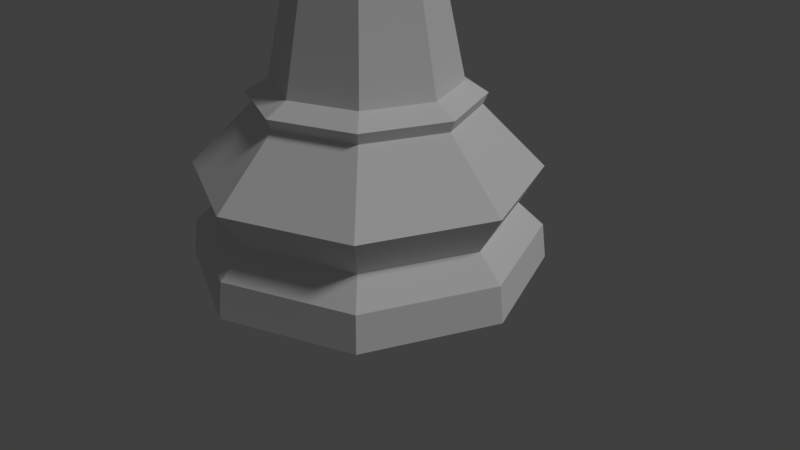 # Source: king-low-poly-crown.blend  (saved by Blender 2.78.0; exported with 4.5.12 LTS)
import bpy
from mathutils import Matrix  # noqa: F401  (used for matrix-valued properties, if any)

bpy.ops.wm.read_factory_settings(use_empty=True)
scene = bpy.context.scene
scene.name = 'Scene'

# ---- collections
col_collection_1 = bpy.data.collections.new('Collection 1'); scene.collection.children.link(col_collection_1)

# ---- world
world_world = bpy.data.worlds.new('World'); scene.world = world_world
world_world.color = (0.05088, 0.05088, 0.05088)
world_world.use_sun_shadow = False
world_world.sun_shadow_jitter_overblur = 0.0
world_world.cycles.sampling_method = 'MANUAL'

# ---- cameras
cam_camera = bpy.data.cameras.new('Camera')
cam_camera.clip_end = 100.0
cam_camera.lens = 35.0
cam_camera.sensor_width = 32.0
cam_camera.sensor_height = 18.0
cam_camera.ortho_scale = 7.314
cam_camera.dof.focus_distance = 0.0
cam_camera.dof.aperture_fstop = 128.0

# ---- lights
light_lamp = bpy.data.lights.new('Lamp', 'SUN')
light_lamp.transmission_factor = 0.0
light_lamp.cutoff_distance = 30.0
light_lamp.angle = 0.1993
light_lamp.energy = 1.0
light_lamp.shadow_buffer_clip_start = 1.001
light_lamp.shadow_soft_size = 0.1
light_lamp.shadow_cascade_max_distance = 1000.0

# ---- meshes
me_sphere_002 = bpy.data.meshes.new('Sphere.002')
me_sphere_002.from_pydata([(-8.416e-08, 0.8196, 6.38), (-0.5796, 0.5796, 6.38), (-0.8196, -6.19e-07, 6.38), (-0.5796, -0.5796, 6.38), (-8.416e-08, -0.8196, 6.38), (0.5796, -0.5796, 6.38), (0.8196, -6.19e-07, 6.38), (0.5796, 0.5796, 6.38), (0.5329, 0.5329, 6.301), (0.7536, -6.195e-07, 6.301), (0.5329, -0.5329, 6.301), (1.309e-08, 2.0, 2.831e-06), (1.111e-07, 1.028, 2.063), (1.414, 1.414, 2.831e-06), (0.7268, 0.7268, 2.063), (2.0, -3.989e-07, 2.831e-06), (1.028, -1.507e-07, 2.063), (1.414, -1.414, 2.831e-06), (0.7268, -0.7268, 2.063), (-6.356e-07, -2.0, 2.831e-06), (-2.059e-07, -1.028, 2.063), (-1.414, -1.414, 2.831e-06), (-0.7268, -0.7268, 2.063), (-2.0, 1.385e-06, 2.831e-06), (-1.028, 7.686e-07, 2.063), (-1.414, 1.414, 2.831e-06), (-0.7268, 0.7268, 2.063), (1.309e-08, 1.916, 1.11), (1.354, 1.354, 1.11), (1.916, -3.664e-07, 1.11), (1.354, -1.354, 1.11), (-6.032e-07, -1.916, 1.11), (-1.354, -1.354, 1.11), (-1.916, 1.336e-06, 1.11), (-1.354, 1.354, 1.11), (1.104e-07, 1.276, 1.929), (0.9025, 0.9025, 1.929), (1.276, -2.043e-07, 1.929), (0.9025, -0.9025, 1.929), (-3.113e-07, -1.276, 1.929), (-0.9025, -0.9025, 1.929), (-1.276, 9.31e-07, 1.929), (-0.9025, 0.9025, 1.929), (4.553e-08, 1.66, 0.6738), (1.173, 1.173, 0.6738), (1.66, -3.016e-07, 0.6738), (1.173, -1.173, 0.6738), (-4.735e-07, -1.66, 0.6738), (-1.173, -1.173, 0.6738), (-1.66, 1.174e-06, 0.6738), (-1.173, 1.173, 0.6738), (1.104e-07, 1.221, 1.804), (0.8633, 0.8633, 1.804), (1.221, -1.88e-07, 1.804), (0.8633, -0.8633, 1.804), (-3.113e-07, -1.221, 1.804), (-0.8633, -0.8633, 1.804), (-1.221, 8.986e-07, 1.804), (-0.8633, 0.8633, 1.804), (1.309e-08, 1.948, 0.4043), (1.378, 1.378, 0.4043), (1.948, -3.827e-07, 0.4043), (1.378, -1.378, 0.4043), (-6.032e-07, -1.948, 0.4043), (-1.378, -1.378, 0.4043), (-1.948, 1.353e-06, 0.4043), (-1.378, 1.378, 0.4043), (-0.6945, 5.413e-07, 3.59), (0.4911, 0.4911, 3.59), (1.428e-07, 0.6945, 3.59), (-9.921e-08, -0.6945, 3.59), (-0.4911, 0.4911, 3.59), (0.4911, -0.4911, 3.59), (-0.4911, -0.4911, 3.59), (0.6945, -6.355e-08, 3.59), (-6.607e-08, -0.7536, 6.301), (0.5667, 0.5666, 5.439), (0.8014, -6.416e-07, 5.439), (0.5667, -0.5667, 5.439), (4.633e-08, -0.8014, 5.439), (-0.5329, -0.5329, 6.301), (-0.5667, -0.5667, 5.439), (-0.8014, -6.416e-07, 5.439), (-0.5667, 0.5666, 5.439), (1.256e-08, 0.8014, 5.439), (-0.7536, -6.195e-07, 6.301), (-0.5329, 0.5329, 6.301), (-6.607e-08, 0.7536, 6.301), (3.062e-08, 0.7536, 6.157), (-0.5329, 0.5329, 6.157), (-0.7536, -6.195e-07, 6.157), (-0.5329, -0.5329, 6.157), (3.062e-08, -0.7536, 6.157), (0.5329, -0.5329, 6.157), (0.7536, -6.195e-07, 6.157), (0.5329, 0.5329, 6.157), (0.6465, 0.6465, 6.015), (0.9143, -6.185e-07, 6.015), (0.6465, -0.6465, 6.015), (3.817e-08, -0.9143, 6.015), (-0.6465, -0.6465, 6.015), (-0.9143, -6.185e-07, 6.015), (-0.6465, 0.6465, 6.015), (3.817e-08, 0.9143, 6.015), (2.284e-08, 0.9086, 5.875), (-0.6425, 0.6425, 5.875), (-0.9086, -6.186e-07, 5.875), (-0.6425, -0.6425, 5.875), (2.284e-08, -0.9086, 5.875), (0.6425, -0.6425, 5.875), (0.9086, -6.186e-07, 5.875), (0.6425, 0.6425, 5.875), (-8.218e-08, 0.7536, 6.462), (-0.5329, 0.5329, 6.462), (-0.7536, -6.195e-07, 6.462), (-0.5329, -0.5329, 6.462), (-8.218e-08, -0.7536, 6.462), (0.5329, -0.5329, 6.462), (0.7536, -6.195e-07, 6.462), (0.5329, 0.5329, 6.462), (0.9035, 0.9035, 5.62), (0.905, 0.905, 5.705), (1.28, -6.056e-07, 5.705), (1.278, -6.085e-07, 5.62), (0.905, -0.905, 5.705), (0.9035, -0.9035, 5.62), (1.867e-09, -1.28, 5.705), (4.31e-09, -1.278, 5.62), (-0.905, -0.905, 5.705), (-0.9035, -0.9035, 5.62), (-1.28, -6.056e-07, 5.705), (-1.278, -6.085e-07, 5.62), (-0.905, 0.905, 5.705), (-0.9035, 0.9035, 5.62), (1.867e-09, 1.28, 5.705), (-1.014e-09, 1.278, 5.62), (0.02732, 0.02732, 8.825), (0.03863, -6.298e-07, 8.825), (0.02732, -0.02732, 8.825), (-5.561e-08, -0.03864, 8.825), (-0.02732, -0.02732, 8.825), (-0.03863, -6.298e-07, 8.825), (-0.02732, 0.02732, 8.825), (-5.561e-08, 0.03863, 8.825), (-6.143e-08, 0.1139, 8.07), (-0.08054, 0.08054, 8.07), (-0.1139, -6.265e-07, 8.07), (-0.08054, -0.08054, 8.07), (-6.143e-08, -0.1139, 8.07), (0.08054, -0.08054, 8.07), (0.1139, -6.265e-07, 8.07), (0.08054, 0.08054, 8.07), (0.2866, 0.2866, 7.912), (0.4052, -6.186e-07, 7.912), (0.2866, -0.2866, 7.912), (-7.486e-08, -0.4052, 7.912), (-0.2866, -0.2866, 7.912), (-0.4052, -6.186e-07, 7.912), (-0.2866, 0.2866, 7.912), (-7.486e-08, 0.4052, 7.912), (-6.555e-08, 0.1984, 7.765), (-0.1403, 0.1403, 7.765), (-0.1984, -6.242e-07, 7.765), (-0.1403, -0.1403, 7.765), (-6.555e-08, -0.1984, 7.765), (0.1403, -0.1403, 7.765), (0.1984, -6.242e-07, 7.765), (0.1403, 0.1403, 7.765), (0.8598, 0.8598, 7.482), (1.216, -6.156e-07, 7.482), (0.8598, -0.8598, 7.482), (-9.43e-08, -1.216, 7.482), (-0.8598, -0.8598, 7.482), (-1.216, -6.156e-07, 7.482), (-0.8598, 0.8598, 7.482), (-9.43e-08, 1.216, 7.482), (0.1139, -6.265e-07, 8.322), (0.1139, -6.265e-07, 8.574), (0.08054, 0.08054, 8.574), (0.08054, 0.08054, 8.322), (0.03109, 0.01821, 8.825), (0.03486, 0.009106, 8.825), (0.03486, -0.009107, 8.825), (0.03109, -0.01821, 8.825), (0.09166, 0.05369, 8.07), (0.1028, 0.02685, 8.07), (0.1028, -0.02685, 8.07), (0.09166, -0.05369, 8.07), (0.08054, -0.08054, 8.322), (0.08054, -0.08054, 8.574), (0.1028, 0.02685, 8.322), (0.1028, 0.02685, 8.574), (0.09166, 0.05369, 8.322), (0.09166, 0.05369, 8.574), (0.09166, -0.05369, 8.322), (0.09166, -0.05369, 8.574), (0.1028, -0.02685, 8.322), (0.1028, -0.02685, 8.574), (0.1139, -6.265e-07, 8.322), (0.1139, -6.265e-07, 8.574), (0.1028, 0.02685, 8.322), (0.1028, 0.02685, 8.574), (0.09166, 0.05369, 8.322), (0.09166, 0.05369, 8.574), (0.1028, -0.02685, 8.322), (0.1028, -0.02685, 8.574), (0.3361, -6.265e-07, 8.322), (0.3361, -6.265e-07, 8.574), (0.325, 0.02685, 8.322), (0.325, 0.02685, 8.574), (0.3361, -6.265e-07, 8.322), (0.3361, -6.265e-07, 8.574), (0.325, -0.02685, 8.322), (0.325, -0.02685, 8.574), (-0.08054, -0.08054, 8.322), (-0.08054, -0.08054, 8.574), (-0.03109, -0.01821, 8.825), (-0.03486, -0.009107, 8.825), (-0.09166, -0.05369, 8.07), (-0.1028, -0.02685, 8.07), (-0.09166, 0.05369, 8.07), (-0.1028, 0.02685, 8.07), (-0.08054, 0.08054, 8.322), (-0.08054, 0.08054, 8.574), (-0.1139, -6.265e-07, 8.574), (-0.1139, -6.265e-07, 8.322), (-0.03109, 0.01821, 8.825), (-0.03486, 0.009106, 8.825), (-0.1028, -0.02685, 8.322), (-0.1028, -0.02685, 8.574), (-0.09166, -0.05369, 8.322), (-0.09166, -0.05369, 8.574), (-0.09166, 0.05369, 8.322), (-0.09166, 0.05369, 8.574), (-0.1028, 0.02685, 8.322), (-0.1028, 0.02685, 8.574), (-0.3361, -6.265e-07, 8.574), (-0.3361, -6.265e-07, 8.322), (-0.325, -0.02685, 8.322), (-0.325, -0.02685, 8.574), (-0.325, 0.02685, 8.322), (-0.325, 0.02685, 8.574)], [], [(87, 0, 7, 8), (85, 2, 1, 86), (75, 4, 3, 80), (10, 5, 4, 75), (9, 6, 5, 10), (86, 1, 0, 87), (8, 7, 6, 9), (5, 117, 116, 4), (91, 80, 85, 90), (93, 10, 75, 92), (89, 86, 87, 88), (92, 75, 80, 91), (90, 85, 86, 89), (94, 9, 10, 93), (38, 18, 20, 39), (37, 16, 18, 38), (54, 30, 29, 53), (58, 34, 33, 57), (57, 33, 32, 56), (36, 14, 16, 37), (53, 29, 28, 52), (13, 15, 17, 19, 21, 23, 25, 11), (59, 43, 44, 60), (66, 50, 43, 59), (42, 26, 12, 35), (65, 49, 50, 66), (56, 40, 41, 57), (58, 42, 35, 51), (54, 38, 39, 55), (64, 48, 49, 65), (63, 47, 48, 64), (35, 12, 14, 36), (62, 46, 47, 63), (57, 41, 42, 58), (51, 35, 36, 52), (55, 39, 40, 56), (61, 45, 46, 62), (60, 44, 45, 61), (41, 24, 26, 42), (11, 59, 60, 13), (53, 37, 38, 54), (52, 36, 37, 53), (25, 66, 59, 11), (23, 65, 66, 25), (40, 22, 24, 41), (21, 64, 65, 23), (56, 32, 31, 55), (51, 27, 34, 58), (19, 63, 64, 21), (17, 62, 63, 19), (52, 28, 27, 51), (55, 31, 30, 54), (74, 77, 78, 72), (15, 61, 62, 17), (39, 20, 22, 40), (13, 60, 61, 15), (27, 43, 50, 34), (34, 50, 49, 33), (33, 49, 48, 32), (32, 48, 47, 31), (31, 47, 46, 30), (30, 46, 45, 29), (29, 45, 44, 28), (28, 44, 43, 27), (20, 18, 72, 70), (24, 22, 73, 67), (26, 24, 67, 71), (22, 20, 70, 73), (18, 16, 74, 72), (16, 14, 68, 74), (12, 26, 71, 69), (14, 12, 69, 68), (76, 120, 123, 77), (108, 99, 100, 107), (80, 3, 2, 85), (134, 104, 111, 121), (105, 102, 103, 104), (88, 87, 8, 95), (122, 110, 109, 124), (111, 96, 97, 110), (101, 90, 89, 102), (124, 109, 108, 126), (96, 95, 94, 97), (97, 94, 93, 98), (126, 108, 107, 128), (95, 8, 9, 94), (99, 92, 91, 100), (128, 107, 106, 130), (102, 89, 88, 103), (109, 98, 99, 108), (79, 127, 129, 81), (130, 106, 105, 132), (83, 133, 135, 84), (81, 129, 131, 82), (132, 105, 104, 134), (106, 101, 102, 105), (69, 84, 76, 68), (67, 82, 83, 71), (73, 81, 82, 67), (70, 79, 81, 73), (72, 78, 79, 70), (71, 83, 84, 69), (68, 76, 77, 74), (121, 111, 110, 122), (104, 103, 96, 111), (77, 123, 125, 78), (103, 88, 95, 96), (78, 125, 127, 79), (110, 97, 98, 109), (107, 100, 101, 106), (98, 93, 92, 99), (82, 131, 133, 83), (100, 91, 90, 101), (6, 118, 117, 5), (4, 116, 115, 3), (3, 115, 114, 2), (1, 113, 112, 0), (0, 112, 119, 7), (2, 114, 113, 1), (7, 119, 118, 6), (121, 122, 123, 120), (122, 124, 125, 123), (124, 126, 127, 125), (126, 128, 129, 127), (128, 130, 131, 129), (133, 131, 130, 132), (135, 133, 132, 134), (134, 121, 120, 135), (84, 135, 120, 76), (147, 148, 139, 140, 215, 214), (197, 177, 137, 182), (235, 224, 141, 227), (193, 178, 136, 180), (148, 149, 188, 189, 138, 139), (231, 215, 140, 216), (158, 157, 146, 221, 220, 145), (156, 155, 148, 147), (155, 154, 149, 148), (153, 152, 151, 184, 185, 150), (152, 159, 144, 151), (165, 166, 153, 154), (161, 162, 157, 158), (167, 160, 159, 152), (164, 165, 154, 155), (160, 161, 158, 159), (144, 145, 222, 223, 142, 143), (162, 163, 156, 157), (154, 153, 150, 186, 187, 149), (151, 144, 143, 136, 178, 179), (157, 156, 147, 218, 219, 146), (166, 167, 152, 153), (163, 164, 155, 156), (159, 158, 145, 144), (168, 175, 160, 167), (173, 172, 163, 162), (119, 112, 175, 168), (117, 118, 169, 170), (118, 119, 168, 169), (112, 113, 174, 175), (174, 173, 162, 161), (169, 168, 167, 166), (170, 169, 166, 165), (172, 171, 164, 163), (175, 174, 161, 160), (171, 170, 165, 164), (113, 114, 173, 174), (116, 117, 170, 171), (115, 116, 171, 172), (114, 115, 172, 173), (177, 191, 181, 137), (191, 193, 180, 181), (150, 185, 190, 176), (191, 177, 207, 209), (185, 184, 192, 190), (177, 197, 205, 199), (184, 151, 179, 192), (192, 179, 178, 193), (189, 195, 183, 138), (195, 197, 182, 183), (149, 187, 194, 188), (188, 194, 195, 189), (187, 186, 196, 194), (194, 196, 197, 195), (186, 150, 176, 196), (192, 193, 203, 202), (200, 202, 203, 201), (205, 204, 212, 213), (190, 192, 202, 200), (197, 196, 204, 205), (191, 190, 200, 201), (196, 176, 198, 204), (193, 191, 201, 203), (176, 177, 199, 198), (206, 208, 209, 207), (212, 210, 211, 213), (204, 198, 210, 212), (176, 190, 208, 206), (198, 199, 211, 210), (190, 191, 209, 208), (199, 205, 213, 211), (177, 176, 206, 207), (224, 229, 217, 141), (229, 231, 216, 217), (146, 219, 228, 225), (234, 225, 237, 240), (219, 218, 230, 228), (228, 230, 231, 229), (218, 147, 214, 230), (230, 214, 215, 231), (223, 233, 226, 142), (233, 235, 227, 226), (145, 220, 232, 222), (222, 232, 233, 223), (220, 221, 234, 232), (232, 234, 235, 233), (221, 146, 225, 234), (228, 229, 239, 238), (237, 238, 239, 236), (240, 237, 236, 241), (229, 224, 236, 239), (224, 235, 241, 236), (225, 228, 238, 237), (235, 234, 240, 241), (217, 216, 140, 139, 138, 183, 182, 137, 181, 180, 136, 143, 142, 226, 227, 141)])
me_sphere_002.use_remesh_preserve_volume = False
me_sphere_002.use_remesh_preserve_attributes = False
me_sphere_002.use_mirror_vertex_groups = False
me_sphere_002.update()

# ---- objects
ob_king = bpy.data.objects.new('King', me_sphere_002)
ob_lamp = bpy.data.objects.new('Lamp', light_lamp)
ob_camera = bpy.data.objects.new('Camera', cam_camera)

# ---- transforms, parenting, visibility, modifiers, constraints
ob_king.location = (0.0, 0.0, 0.0)
ob_king.scale = (1.125, 1.125, 1.125)
ob_king.lineart.crease_threshold = 0.0
ob_lamp.location = (4.076, 1.005, 5.904)
ob_lamp.rotation_euler = (0.6503, 0.05522, 1.866)
ob_lamp.lock_rotations_4d = False
ob_lamp.empty_display_type = 'ARROWS'
ob_lamp.color = (0.0, 0.0, 0.0, 0.0)
ob_lamp.lineart.crease_threshold = 0.0
ob_camera.location = (7.481, -6.508, 5.344)
ob_camera.rotation_euler = (1.109, 0.0, 0.8149)
ob_camera.lock_rotations_4d = False
ob_camera.empty_display_type = 'ARROWS'
ob_camera.color = (0.0, 0.0, 0.0, 0.0)
ob_camera.display_type = 'WIRE'
ob_camera.lineart.crease_threshold = 0.0

# ---- collection membership
col_collection_1.objects.link(ob_king)
col_collection_1.objects.link(ob_lamp)
col_collection_1.objects.link(ob_camera)

# ---- scene / render settings (as saved in the file)
scene.camera = ob_camera
scene.frame_start = 1; scene.frame_end = 250; scene.frame_set(1)
scene.render.engine = 'BLENDER_EEVEE_NEXT'
scene.render.resolution_percentage = 50
scene.render.dither_intensity = 0.0
scene.cycles.use_denoising = False
scene.cycles.samples = 128
scene.cycles.sampling_pattern = 'TABULATED_SOBOL'
scene.cycles.light_sampling_threshold = 0.0
scene.cycles.use_adaptive_sampling = False
scene.cycles.use_light_tree = False
scene.cycles.blur_glossy = 0.0
scene.cycles.sample_clamp_indirect = 0.0
scene.view_settings.view_transform = 'Standard'
bpy.context.view_layer.update()
